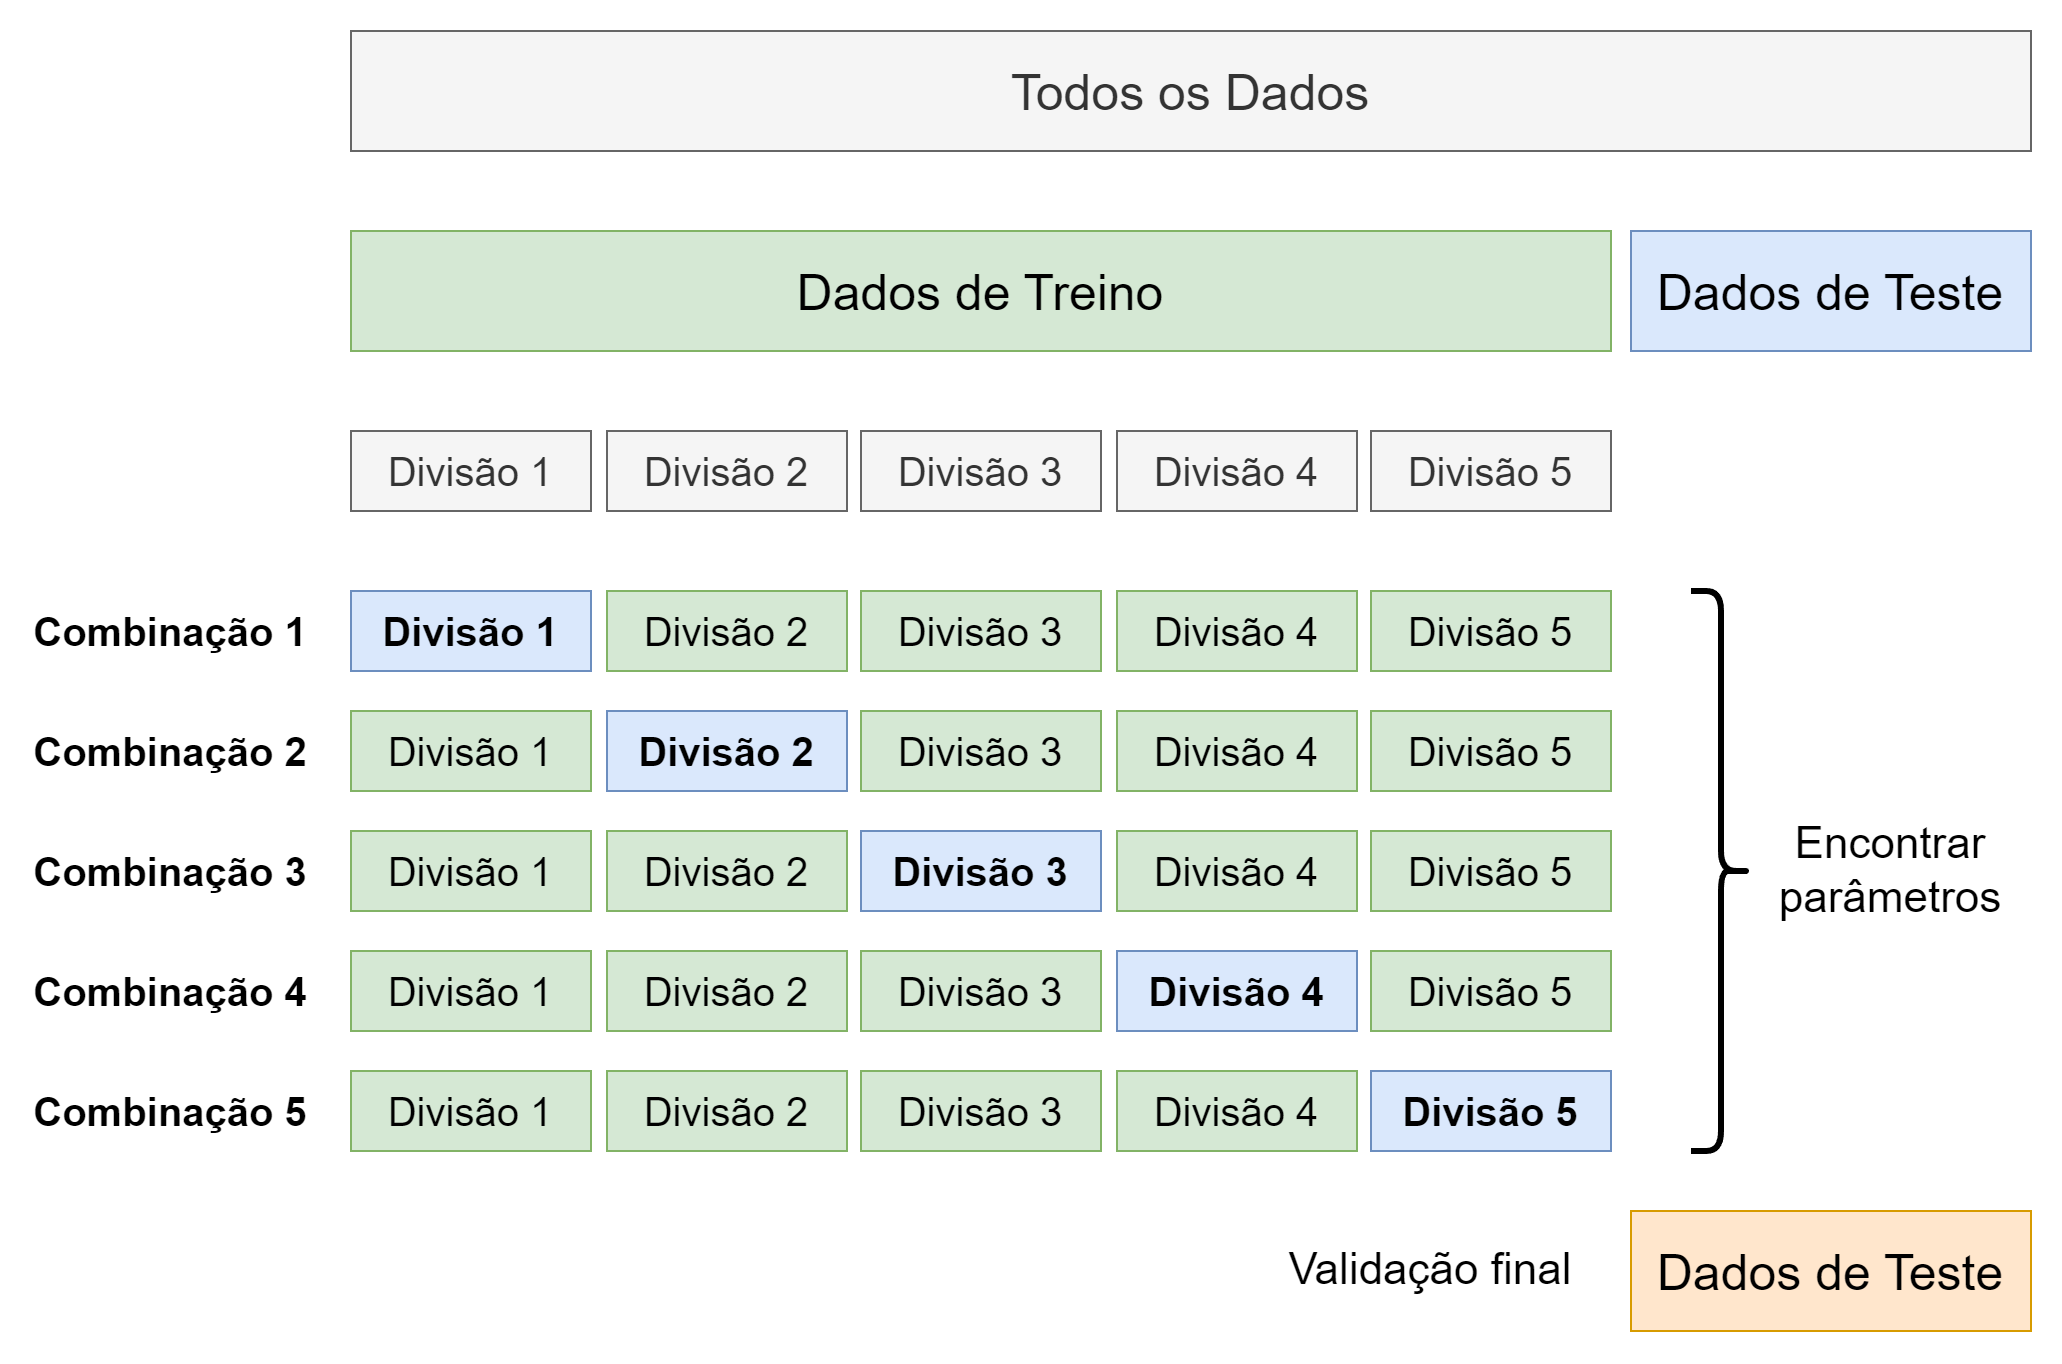

The diagram above was exported from draw.io. Its source (the exported page's mxGraphModel, read from the mxfile embedded in the PNG):
<mxGraphModel dx="1728" dy="997" grid="1" gridSize="10" guides="1" tooltips="1" connect="1" arrows="1" fold="1" page="1" pageScale="1" pageWidth="1169" pageHeight="827" math="0" shadow="0">
  <root>
    <mxCell id="0" />
    <mxCell id="1" parent="0" />
    <mxCell id="RIPy-46eRLuna-VdGdMh-1" value="Todos os Dados" style="rounded=0;whiteSpace=wrap;html=1;fillColor=#f5f5f5;fontColor=#333333;strokeColor=#666666;fontSize=25;" vertex="1" parent="1">
      <mxGeometry x="160" y="80" width="840" height="60" as="geometry" />
    </mxCell>
    <mxCell id="RIPy-46eRLuna-VdGdMh-2" value="Dados de Treino" style="rounded=0;whiteSpace=wrap;html=1;fillColor=#d5e8d4;strokeColor=#82b366;fontSize=25;" vertex="1" parent="1">
      <mxGeometry x="160" y="180" width="630" height="60" as="geometry" />
    </mxCell>
    <mxCell id="RIPy-46eRLuna-VdGdMh-3" value="Dados de Teste" style="rounded=0;whiteSpace=wrap;html=1;fillColor=#dae8fc;strokeColor=#6c8ebf;fontSize=25;" vertex="1" parent="1">
      <mxGeometry x="800" y="180" width="200" height="60" as="geometry" />
    </mxCell>
    <mxCell id="RIPy-46eRLuna-VdGdMh-4" value="Divisão 1" style="rounded=0;whiteSpace=wrap;html=1;fillColor=#f5f5f5;fontColor=#333333;strokeColor=#666666;fontSize=20;" vertex="1" parent="1">
      <mxGeometry x="160" y="280" width="120" height="40" as="geometry" />
    </mxCell>
    <mxCell id="RIPy-46eRLuna-VdGdMh-5" value="Divisão 2" style="rounded=0;whiteSpace=wrap;html=1;fillColor=#f5f5f5;fontColor=#333333;strokeColor=#666666;fontSize=20;" vertex="1" parent="1">
      <mxGeometry x="288" y="280" width="120" height="40" as="geometry" />
    </mxCell>
    <mxCell id="RIPy-46eRLuna-VdGdMh-6" value="Divisão 3" style="rounded=0;whiteSpace=wrap;html=1;fillColor=#f5f5f5;fontColor=#333333;strokeColor=#666666;fontSize=20;" vertex="1" parent="1">
      <mxGeometry x="415" y="280" width="120" height="40" as="geometry" />
    </mxCell>
    <mxCell id="RIPy-46eRLuna-VdGdMh-7" value="Divisão 4" style="rounded=0;whiteSpace=wrap;html=1;fillColor=#f5f5f5;fontColor=#333333;strokeColor=#666666;fontSize=20;" vertex="1" parent="1">
      <mxGeometry x="543" y="280" width="120" height="40" as="geometry" />
    </mxCell>
    <mxCell id="RIPy-46eRLuna-VdGdMh-8" value="Divisão 5" style="rounded=0;whiteSpace=wrap;html=1;fillColor=#f5f5f5;fontColor=#333333;strokeColor=#666666;fontSize=20;" vertex="1" parent="1">
      <mxGeometry x="670" y="280" width="120" height="40" as="geometry" />
    </mxCell>
    <mxCell id="RIPy-46eRLuna-VdGdMh-9" value="Divisão 1" style="rounded=0;whiteSpace=wrap;html=1;fillColor=#dae8fc;strokeColor=#6c8ebf;fontSize=20;fontStyle=1" vertex="1" parent="1">
      <mxGeometry x="160" y="360" width="120" height="40" as="geometry" />
    </mxCell>
    <mxCell id="RIPy-46eRLuna-VdGdMh-10" value="Divisão 2" style="rounded=0;whiteSpace=wrap;html=1;fillColor=#d5e8d4;strokeColor=#82b366;fontSize=20;" vertex="1" parent="1">
      <mxGeometry x="288" y="360" width="120" height="40" as="geometry" />
    </mxCell>
    <mxCell id="RIPy-46eRLuna-VdGdMh-11" value="Divisão 3" style="rounded=0;whiteSpace=wrap;html=1;fillColor=#d5e8d4;strokeColor=#82b366;fontSize=20;" vertex="1" parent="1">
      <mxGeometry x="415" y="360" width="120" height="40" as="geometry" />
    </mxCell>
    <mxCell id="RIPy-46eRLuna-VdGdMh-12" value="Divisão 4" style="rounded=0;whiteSpace=wrap;html=1;fillColor=#d5e8d4;strokeColor=#82b366;fontSize=20;" vertex="1" parent="1">
      <mxGeometry x="543" y="360" width="120" height="40" as="geometry" />
    </mxCell>
    <mxCell id="RIPy-46eRLuna-VdGdMh-13" value="Divisão 5" style="rounded=0;whiteSpace=wrap;html=1;fillColor=#d5e8d4;strokeColor=#82b366;fontSize=20;" vertex="1" parent="1">
      <mxGeometry x="670" y="360" width="120" height="40" as="geometry" />
    </mxCell>
    <mxCell id="RIPy-46eRLuna-VdGdMh-14" value="Divisão 1" style="rounded=0;whiteSpace=wrap;html=1;fillColor=#d5e8d4;strokeColor=#82b366;fontSize=20;" vertex="1" parent="1">
      <mxGeometry x="160" y="420" width="120" height="40" as="geometry" />
    </mxCell>
    <mxCell id="RIPy-46eRLuna-VdGdMh-15" value="Divisão 2" style="rounded=0;whiteSpace=wrap;html=1;fillColor=#dae8fc;strokeColor=#6c8ebf;fontSize=20;fontStyle=1" vertex="1" parent="1">
      <mxGeometry x="288" y="420" width="120" height="40" as="geometry" />
    </mxCell>
    <mxCell id="RIPy-46eRLuna-VdGdMh-16" value="Divisão 3" style="rounded=0;whiteSpace=wrap;html=1;fillColor=#d5e8d4;strokeColor=#82b366;fontSize=20;" vertex="1" parent="1">
      <mxGeometry x="415" y="420" width="120" height="40" as="geometry" />
    </mxCell>
    <mxCell id="RIPy-46eRLuna-VdGdMh-17" value="Divisão 4" style="rounded=0;whiteSpace=wrap;html=1;fillColor=#d5e8d4;strokeColor=#82b366;fontSize=20;" vertex="1" parent="1">
      <mxGeometry x="543" y="420" width="120" height="40" as="geometry" />
    </mxCell>
    <mxCell id="RIPy-46eRLuna-VdGdMh-18" value="Divisão 5" style="rounded=0;whiteSpace=wrap;html=1;fillColor=#d5e8d4;strokeColor=#82b366;fontSize=20;" vertex="1" parent="1">
      <mxGeometry x="670" y="420" width="120" height="40" as="geometry" />
    </mxCell>
    <mxCell id="RIPy-46eRLuna-VdGdMh-19" value="Divisão 1" style="rounded=0;whiteSpace=wrap;html=1;fillColor=#d5e8d4;strokeColor=#82b366;fontSize=20;" vertex="1" parent="1">
      <mxGeometry x="160" y="480" width="120" height="40" as="geometry" />
    </mxCell>
    <mxCell id="RIPy-46eRLuna-VdGdMh-20" value="Divisão 2" style="rounded=0;whiteSpace=wrap;html=1;fillColor=#d5e8d4;strokeColor=#82b366;fontSize=20;" vertex="1" parent="1">
      <mxGeometry x="288" y="480" width="120" height="40" as="geometry" />
    </mxCell>
    <mxCell id="RIPy-46eRLuna-VdGdMh-21" value="Divisão 3" style="rounded=0;whiteSpace=wrap;html=1;fillColor=#dae8fc;strokeColor=#6c8ebf;fontSize=20;fontStyle=1" vertex="1" parent="1">
      <mxGeometry x="415" y="480" width="120" height="40" as="geometry" />
    </mxCell>
    <mxCell id="RIPy-46eRLuna-VdGdMh-22" value="Divisão 4" style="rounded=0;whiteSpace=wrap;html=1;fillColor=#d5e8d4;strokeColor=#82b366;fontSize=20;" vertex="1" parent="1">
      <mxGeometry x="543" y="480" width="120" height="40" as="geometry" />
    </mxCell>
    <mxCell id="RIPy-46eRLuna-VdGdMh-23" value="Divisão 5" style="rounded=0;whiteSpace=wrap;html=1;fillColor=#d5e8d4;strokeColor=#82b366;fontSize=20;" vertex="1" parent="1">
      <mxGeometry x="670" y="480" width="120" height="40" as="geometry" />
    </mxCell>
    <mxCell id="RIPy-46eRLuna-VdGdMh-24" value="Divisão 1" style="rounded=0;whiteSpace=wrap;html=1;fillColor=#d5e8d4;strokeColor=#82b366;fontSize=20;" vertex="1" parent="1">
      <mxGeometry x="160" y="540" width="120" height="40" as="geometry" />
    </mxCell>
    <mxCell id="RIPy-46eRLuna-VdGdMh-25" value="Divisão 2" style="rounded=0;whiteSpace=wrap;html=1;fillColor=#d5e8d4;strokeColor=#82b366;fontSize=20;" vertex="1" parent="1">
      <mxGeometry x="288" y="540" width="120" height="40" as="geometry" />
    </mxCell>
    <mxCell id="RIPy-46eRLuna-VdGdMh-26" value="Divisão 3" style="rounded=0;whiteSpace=wrap;html=1;fillColor=#d5e8d4;strokeColor=#82b366;fontSize=20;" vertex="1" parent="1">
      <mxGeometry x="415" y="540" width="120" height="40" as="geometry" />
    </mxCell>
    <mxCell id="RIPy-46eRLuna-VdGdMh-27" value="Divisão 4" style="rounded=0;whiteSpace=wrap;html=1;fillColor=#dae8fc;strokeColor=#6c8ebf;fontSize=20;fontStyle=1" vertex="1" parent="1">
      <mxGeometry x="543" y="540" width="120" height="40" as="geometry" />
    </mxCell>
    <mxCell id="RIPy-46eRLuna-VdGdMh-28" value="Divisão 5" style="rounded=0;whiteSpace=wrap;html=1;fillColor=#d5e8d4;strokeColor=#82b366;fontSize=20;" vertex="1" parent="1">
      <mxGeometry x="670" y="540" width="120" height="40" as="geometry" />
    </mxCell>
    <mxCell id="RIPy-46eRLuna-VdGdMh-29" value="Divisão 1" style="rounded=0;whiteSpace=wrap;html=1;fillColor=#d5e8d4;strokeColor=#82b366;fontSize=20;" vertex="1" parent="1">
      <mxGeometry x="160" y="600" width="120" height="40" as="geometry" />
    </mxCell>
    <mxCell id="RIPy-46eRLuna-VdGdMh-30" value="Divisão 2" style="rounded=0;whiteSpace=wrap;html=1;fillColor=#d5e8d4;strokeColor=#82b366;fontSize=20;" vertex="1" parent="1">
      <mxGeometry x="288" y="600" width="120" height="40" as="geometry" />
    </mxCell>
    <mxCell id="RIPy-46eRLuna-VdGdMh-31" value="Divisão 3" style="rounded=0;whiteSpace=wrap;html=1;fillColor=#d5e8d4;strokeColor=#82b366;fontSize=20;" vertex="1" parent="1">
      <mxGeometry x="415" y="600" width="120" height="40" as="geometry" />
    </mxCell>
    <mxCell id="RIPy-46eRLuna-VdGdMh-32" value="Divisão 4" style="rounded=0;whiteSpace=wrap;html=1;fillColor=#d5e8d4;strokeColor=#82b366;fontSize=20;" vertex="1" parent="1">
      <mxGeometry x="543" y="600" width="120" height="40" as="geometry" />
    </mxCell>
    <mxCell id="RIPy-46eRLuna-VdGdMh-33" value="Divisão 5" style="rounded=0;whiteSpace=wrap;html=1;fillColor=#dae8fc;strokeColor=#6c8ebf;fontSize=20;fontStyle=1" vertex="1" parent="1">
      <mxGeometry x="670" y="600" width="120" height="40" as="geometry" />
    </mxCell>
    <mxCell id="RIPy-46eRLuna-VdGdMh-34" value="Combinação 1" style="text;html=1;align=center;verticalAlign=middle;whiteSpace=wrap;rounded=0;fontStyle=1;fontSize=20;" vertex="1" parent="1">
      <mxGeometry y="365" width="140" height="30" as="geometry" />
    </mxCell>
    <mxCell id="RIPy-46eRLuna-VdGdMh-36" value="Combinação 2" style="text;html=1;align=center;verticalAlign=middle;whiteSpace=wrap;rounded=0;fontStyle=1;fontSize=20;" vertex="1" parent="1">
      <mxGeometry y="425" width="140" height="30" as="geometry" />
    </mxCell>
    <mxCell id="RIPy-46eRLuna-VdGdMh-37" value="Combinação 3" style="text;html=1;align=center;verticalAlign=middle;whiteSpace=wrap;rounded=0;fontStyle=1;fontSize=20;" vertex="1" parent="1">
      <mxGeometry y="485" width="140" height="30" as="geometry" />
    </mxCell>
    <mxCell id="RIPy-46eRLuna-VdGdMh-38" value="Combinação 4" style="text;html=1;align=center;verticalAlign=middle;whiteSpace=wrap;rounded=0;fontStyle=1;fontSize=20;" vertex="1" parent="1">
      <mxGeometry y="545" width="140" height="30" as="geometry" />
    </mxCell>
    <mxCell id="RIPy-46eRLuna-VdGdMh-39" value="Combinação 5" style="text;html=1;align=center;verticalAlign=middle;whiteSpace=wrap;rounded=0;fontStyle=1;fontSize=20;" vertex="1" parent="1">
      <mxGeometry y="605" width="140" height="30" as="geometry" />
    </mxCell>
    <mxCell id="RIPy-46eRLuna-VdGdMh-40" value="" style="shape=curlyBracket;whiteSpace=wrap;html=1;rounded=1;flipH=1;labelPosition=right;verticalLabelPosition=middle;align=left;verticalAlign=middle;strokeWidth=3;" vertex="1" parent="1">
      <mxGeometry x="830" y="360" width="30" height="280" as="geometry" />
    </mxCell>
    <mxCell id="RIPy-46eRLuna-VdGdMh-41" value="Encontrar parâmetros" style="text;html=1;align=center;verticalAlign=middle;whiteSpace=wrap;rounded=0;fontSize=22;" vertex="1" parent="1">
      <mxGeometry x="900" y="485" width="60" height="30" as="geometry" />
    </mxCell>
    <mxCell id="RIPy-46eRLuna-VdGdMh-42" value="Dados de Teste" style="rounded=0;whiteSpace=wrap;html=1;fillColor=#ffe6cc;strokeColor=#d79b00;fontSize=25;" vertex="1" parent="1">
      <mxGeometry x="800" y="670" width="200" height="60" as="geometry" />
    </mxCell>
    <mxCell id="RIPy-46eRLuna-VdGdMh-43" value="Validação final" style="text;html=1;align=center;verticalAlign=middle;whiteSpace=wrap;rounded=0;fontSize=22;" vertex="1" parent="1">
      <mxGeometry x="620" y="685" width="160" height="30" as="geometry" />
    </mxCell>
  </root>
</mxGraphModel>